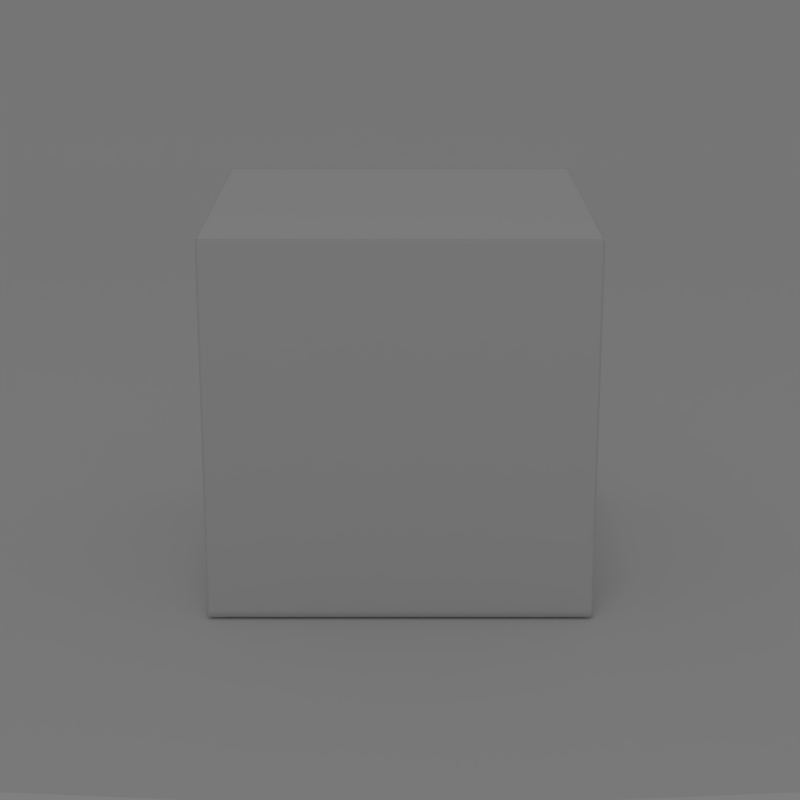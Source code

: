 # Source: gnome-boxes.blend  (saved by Blender 2.59.2; exported with 4.5.12 LTS)
import bpy
from mathutils import Matrix  # noqa: F401  (used for matrix-valued properties, if any)

bpy.ops.wm.read_factory_settings(use_empty=True)
scene = bpy.context.scene
scene.name = 'Scene'

# ---- collections
col_collection_1 = bpy.data.collections.new('Collection 1'); scene.collection.children.link(col_collection_1)
col_collection_2 = bpy.data.collections.new('Collection 2'); scene.collection.children.link(col_collection_2)

# ---- materials (node trees are filled in below, after node groups)
mat_material = bpy.data.materials.new('Material')
mat_material.alpha_threshold = 0.0
mat_material.use_transparent_shadow = False
mat_material.roughness = 0.5
mat_material.specular_intensity = 0.0
mat_material_001 = bpy.data.materials.new('Material.001')
mat_material_001.alpha_threshold = 0.0
mat_material_001.use_transparent_shadow = False
mat_material_001.roughness = 0.5
mat_material_001.specular_intensity = 0.0
mat_material_001.line_color = (0.0, 0.0, 0.0, 1.0)

# ---- material node trees

# ---- world
world_world = bpy.data.worlds.new('World'); scene.world = world_world
world_world.color = (0.214, 0.214, 0.214)
world_world.use_sun_shadow = False
world_world.sun_shadow_jitter_overblur = 0.0
world_world.cycles.sampling_method = 'MANUAL'
world_world.cycles.sample_map_resolution = 256

# ---- cameras
cam_camera = bpy.data.cameras.new('Camera')
cam_camera.clip_end = 100.0
cam_camera.lens = 80.0
cam_camera.dof.focus_distance = 0.0
cam_camera.dof.aperture_fstop = 128.0

# ---- lights
light_area = bpy.data.lights.new('Area', 'AREA')
light_area.transmission_factor = 0.0
light_area.energy = 23.56
light_area.shadow_buffer_clip_start = 0.5
light_area.shadow_soft_size = 1.0
light_area.shadow_maximum_resolution = 0.006
light_area.use_absolute_resolution = True
light_area.size = 1.0
light_area.size_y = 1.0
light_area.cycles.use_multiple_importance_sampling = False

# ---- meshes
me_cube = bpy.data.meshes.new('Cube')
me_cube.from_pydata([(1.0, 1.0, -1.0), (1.0, -1.0, -1.0), (-1.0, -1.0, -1.0), (-1.0, 1.0, -1.0), (1.0, 1.0, 1.0), (1.0, -1.0, 1.0), (-1.0, -1.0, 1.0), (-1.0, 1.0, 1.0), (-0.9721, 0.9721, 0.9721), (-0.9721, -0.9721, 0.9721), (0.9721, -0.9721, 0.9721), (0.9721, 0.9721, 0.9721), (-0.9721, 0.9721, -0.9721), (-0.9721, -0.9721, -0.9721), (0.9721, -0.9721, -0.9721), (0.9721, 0.9721, -0.9721), (0.9721, 0.9721, 0.9146), (0.9721, -0.9721, 0.9146), (-0.9721, -0.9721, 0.9146), (-0.9721, 0.9721, 0.9146), (0.9721, 0.9721, -0.8963), (0.9721, -0.9721, -0.8963), (-0.9721, -0.9721, -0.8963), (-0.9721, 0.9721, -0.8963), (1.0, -1.0, 0.9252), (1.0, 1.0, 0.9252), (-1.0, -1.0, 0.9252), (-1.0, 1.0, 0.9252), (1.0, -1.0, -0.8531), (1.0, 1.0, -0.8531), (-1.0, -1.0, -0.8531), (-1.0, 1.0, -0.8531), (-0.9286, -1.0, -1.0), (-0.9286, 1.0, -1.0), (-0.9286, -1.0, 1.0), (-0.9286, 1.0, 1.0), (-0.9286, -1.0, 0.9252), (-0.9286, 1.0, 0.9252), (-0.9286, -1.0, -0.8531), (-0.9286, 1.0, -0.8531), (0.9203, -1.0, -1.0), (0.9203, 1.0, -1.0), (0.9203, -1.0, 1.0), (0.9203, 1.0, 1.0), (0.9203, -1.0, 0.9252), (0.9203, 1.0, 0.9252), (0.9203, -1.0, -0.8531), (0.9203, 1.0, -0.8531), (-0.9085, -0.9721, -0.9721), (-0.9085, 0.9721, -0.9721), (-0.9085, 0.9721, 0.9721), (-0.9085, -0.9721, 0.9721), (-0.9085, -0.9721, 0.9146), (-0.9085, 0.9721, 0.9146), (-0.9085, -0.9721, -0.8963), (-0.9085, 0.9721, -0.8963), (0.9133, -0.9721, -0.9721), (0.9133, 0.9721, -0.9721), (0.9133, 0.9721, 0.9721), (0.9133, -0.9721, 0.9721), (0.9133, -0.9721, 0.9146), (0.9133, 0.9721, 0.9146), (0.9133, -0.9721, -0.8963), (0.9133, 0.9721, -0.8963), (1.0, -0.9152, -1.0), (-1.0, -0.9152, -1.0), (1.0, -0.9152, 1.0), (-1.0, -0.9152, 1.0), (1.0, -0.9152, 0.9252), (-1.0, -0.9152, 0.9252), (1.0, -0.9152, -0.8531), (-1.0, -0.9152, -0.8531), (-0.9286, -0.9152, -1.0), (-0.9286, -0.9152, 1.0), (0.9203, -0.9152, -1.0), (0.9203, -0.9152, 1.0), (1.0, 0.9087, -1.0), (-1.0, 0.9087, -1.0), (1.0, 0.9087, 1.0), (-1.0, 0.9087, 1.0), (1.0, 0.9087, 0.9252), (-1.0, 0.9087, 0.9252), (1.0, 0.9087, -0.8531), (-1.0, 0.9087, -0.8531), (-0.9286, 0.9087, -1.0), (-0.9286, 0.9087, 1.0), (0.9203, 0.9087, -1.0), (0.9203, 0.9087, 1.0), (0.9721, -0.9151, -0.9721), (-0.9721, -0.9151, -0.9721), (-0.9721, -0.9151, 0.9721), (0.9721, -0.9151, 0.9721), (0.9721, -0.9151, 0.9146), (-0.9721, -0.9151, 0.9146), (0.9721, -0.9151, -0.8963), (-0.9721, -0.9151, -0.8963), (-0.9085, -0.9151, -0.9721), (-0.9085, -0.9151, 0.9721), (0.9133, -0.9151, -0.9721), (0.9133, -0.9151, 0.9721), (0.9721, 0.8952, -0.9721), (-0.9721, 0.8952, -0.9721), (-0.9721, 0.8952, 0.9721), (0.9721, 0.8952, 0.9721), (0.9721, 0.8952, 0.9146), (-0.9721, 0.8952, 0.9146), (0.9721, 0.8952, -0.8963), (-0.9721, 0.8952, -0.8963), (-0.9085, 0.8952, -0.9721), (-0.9085, 0.8952, 0.9721), (0.9133, 0.8952, -0.9721), (0.9133, 0.8952, 0.9721)], [], [(34, 6, 26, 36), (37, 27, 7, 35), (38, 30, 2, 32), (36, 26, 30, 38), (39, 31, 27, 37), (33, 3, 31, 39), (5, 42, 44, 24), (42, 34, 36, 44), (25, 45, 43, 4), (45, 37, 35, 43), (28, 46, 40, 1), (46, 38, 32, 40), (24, 44, 46, 28), (44, 36, 38, 46), (29, 47, 45, 25), (47, 39, 37, 45), (0, 41, 47, 29), (41, 33, 39, 47), (52, 18, 9, 51), (50, 8, 19, 53), (54, 22, 18, 52), (48, 13, 22, 54), (55, 23, 12, 49), (53, 19, 23, 55), (17, 60, 59, 10), (60, 52, 51, 59), (11, 58, 61, 16), (58, 50, 53, 61), (21, 62, 60, 17), (62, 54, 52, 60), (14, 56, 62, 21), (56, 48, 54, 62), (20, 63, 57, 15), (63, 55, 49, 57), (16, 61, 63, 20), (61, 53, 55, 63), (66, 5, 24, 68), (6, 67, 69, 26), (70, 28, 1, 64), (68, 24, 28, 70), (30, 71, 65, 2), (26, 69, 71, 30), (2, 65, 72, 32), (67, 6, 34, 73), (64, 1, 40, 74), (32, 72, 74, 40), (75, 42, 5, 66), (73, 34, 42, 75), (4, 78, 80, 25), (78, 66, 68, 80), (67, 79, 81, 69), (79, 7, 27, 81), (76, 0, 29, 82), (82, 70, 64, 76), (25, 80, 82, 29), (80, 68, 70, 82), (71, 83, 77, 65), (83, 31, 3, 77), (69, 81, 83, 71), (81, 27, 31, 83), (65, 77, 84, 72), (77, 3, 33, 84), (7, 79, 85, 35), (79, 67, 73, 85), (0, 76, 86, 41), (76, 64, 74, 86), (72, 84, 86, 74), (84, 33, 41, 86), (43, 87, 78, 4), (87, 75, 66, 78), (35, 85, 87, 43), (85, 73, 75, 87), (92, 17, 10, 91), (18, 93, 90, 9), (94, 21, 17, 92), (88, 14, 21, 94), (22, 95, 93, 18), (13, 89, 95, 22), (48, 96, 89, 13), (97, 51, 9, 90), (56, 98, 96, 48), (14, 88, 98, 56), (99, 59, 51, 97), (91, 10, 59, 99), (16, 104, 103, 11), (104, 92, 91, 103), (93, 105, 102, 90), (105, 19, 8, 102), (20, 106, 104, 16), (106, 94, 92, 104), (15, 100, 106, 20), (100, 88, 94, 106), (95, 107, 105, 93), (107, 23, 19, 105), (89, 101, 107, 95), (101, 12, 23, 107), (96, 108, 101, 89), (108, 49, 12, 101), (50, 109, 102, 8), (109, 97, 90, 102), (98, 110, 108, 96), (110, 57, 49, 108), (88, 100, 110, 98), (100, 15, 57, 110), (58, 111, 109, 50), (111, 99, 97, 109), (11, 103, 111, 58), (103, 91, 99, 111)])
me_cube.polygons.foreach_set('use_smooth', [True] * 108)
me_cube.materials.append(mat_material)
me_cube.use_remesh_preserve_volume = False
me_cube.use_remesh_preserve_attributes = False
me_cube.use_mirror_vertex_groups = False
me_cube.update()
me_plane = bpy.data.meshes.new('Plane')
me_plane.from_pydata([(1.0, 1.0, 0.2566), (1.0, -1.0, 0.2566), (-1.0, -1.0, 0.0), (-1.0, 1.0, 0.0), (0.7121, -1.0, 0.0), (0.7121, 1.0, 0.0), (1.12, -1.006, 1.747), (1.12, 0.9938, 1.747), (-0.06721, -1.0, 0.0), (-0.06721, 1.0, 0.0)], [], [(0, 5, 4, 1), (0, 1, 6, 7), (5, 9, 8, 4), (9, 3, 2, 8)])
me_plane.polygons.foreach_set('use_smooth', [True] * 4)
me_plane.materials.append(mat_material_001)
me_plane.use_remesh_preserve_volume = False
me_plane.use_remesh_preserve_attributes = False
me_plane.use_mirror_vertex_groups = False
me_plane.update()

# ---- objects
ob_area = bpy.data.objects.new('Area', light_area)
ob_camera = bpy.data.objects.new('Camera', cam_camera)
ob_cube = bpy.data.objects.new('Cube', me_cube)
ob_plane = bpy.data.objects.new('Plane', me_plane)
ob_cube_001 = bpy.data.objects.new('Cube.001', me_cube)

# ---- transforms, parenting, visibility, modifiers, constraints
ob_area.location = (-0.2521, -1.739, 9.081)
ob_area.rotation_euler = (0.2562, 5.626e-17, 7.247e-18)
ob_area.lineart.crease_threshold = 0.0
ob_camera.location = (-0.05212, -4.23, 1.977)
ob_camera.rotation_euler = (1.269, 2.12e-16, 1.561e-16)
ob_camera.lineart.crease_threshold = 0.0
ob_cube.location = (-0.05212, 0.6567, 0.5224)
ob_cube.scale = (0.5146, 0.5146, 0.5146)
ob_cube.lineart.crease_threshold = 0.0
_m = ob_cube.modifiers.new('Subsurf', 'SUBSURF')
_m.uv_smooth = 'PRESERVE_CORNERS'
_m.quality = 2
_m.subdivision_type = 'SIMPLE'
ob_plane.location = (-0.05212, 2.476, 0.0)
ob_plane.rotation_euler = (0.0, -0.0, 1.571)
ob_plane.scale = (3.449, 3.449, 3.449)
ob_plane.lineart.crease_threshold = 0.0
_m = ob_plane.modifiers.new('Subsurf', 'SUBSURF')
_m.uv_smooth = 'PRESERVE_CORNERS'
_m.quality = 2
_m.show_only_control_edges = False
ob_cube_001.location = (-0.05212, 0.6567, 0.5195)
ob_cube_001.scale = (0.3611, 0.3611, 0.3611)
ob_cube_001.lineart.crease_threshold = 0.0
_m = ob_cube_001.modifiers.new('Subsurf', 'SUBSURF')
_m.uv_smooth = 'PRESERVE_CORNERS'
_m.quality = 2
_m.subdivision_type = 'SIMPLE'

# ---- collection membership
col_collection_1.objects.link(ob_area)
col_collection_1.objects.link(ob_camera)
col_collection_1.objects.link(ob_cube)
col_collection_1.objects.link(ob_plane)
col_collection_2.objects.link(ob_cube_001)

# ---- scene / render settings (as saved in the file)
scene.camera = ob_camera
scene.frame_start = 1; scene.frame_end = 250; scene.frame_set(1)
scene.render.engine = 'BLENDER_EEVEE_NEXT'
scene.render.image_settings.color_mode = 'RGB'
scene.render.image_settings.compression = 90
scene.render.resolution_x = 512
scene.render.resolution_y = 512
scene.render.dither_intensity = 0.0
scene.render.bake_margin = 2
scene.render.bake_bias = 0.0
scene.cycles.use_denoising = False
scene.cycles.samples = 10
scene.cycles.sampling_pattern = 'TABULATED_SOBOL'
scene.cycles.light_sampling_threshold = 0.0
scene.cycles.use_adaptive_sampling = False
scene.cycles.use_light_tree = False
scene.cycles.blur_glossy = 0.0
scene.cycles.volume_bounces = 1
scene.cycles.pixel_filter_type = 'GAUSSIAN'
scene.cycles.sample_clamp_indirect = 0.0
scene.view_settings.view_transform = 'Standard'
bpy.context.view_layer.update()
